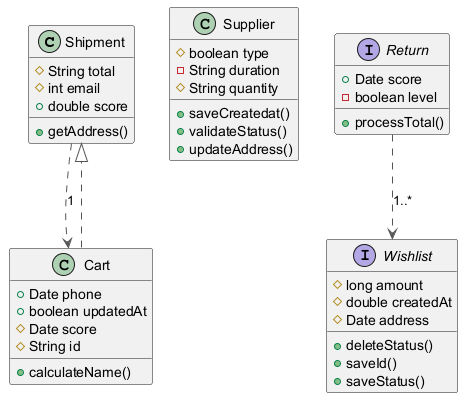

The diagram above was rendered by PlantUML. Its source (embedded in the PNG):
@startuml
skinparam ArrowColor #555555
class Shipment {
  #String total
  #int email
  +double score
  +getAddress()
}
class Supplier {
  #boolean type
  -String duration
  #String quantity
  +saveCreatedat()
  +validateStatus()
  +updateAddress()
}
interface Return {
  +Date score
  -boolean level
  +processTotal()
}
interface Wishlist {
  #long amount
  #double createdAt
  #Date address
  +deleteStatus()
  +saveId()
  +saveStatus()
}
class Cart {
  +Date phone
  +boolean updatedAt
  #Date score
  #String id
  +calculateName()
}
Shipment ..> Cart : "1"
Return ..> Wishlist : "1..*"
Cart ..|> Shipment
@enduml